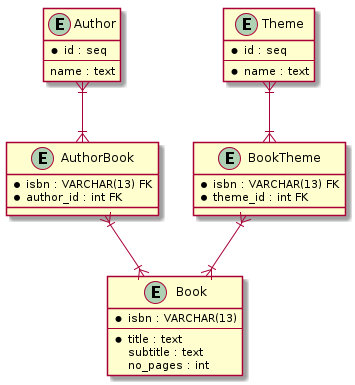

The diagram above was rendered by PlantUML. Its source (embedded in the PNG):
@startuml

entity Author {
  * id : seq
  --
  name : text
}

entity Book {
  * isbn : VARCHAR(13)
  --
  * title : text
  subtitle : text
  no_pages : int
}

entity Theme {
  * id : seq
  --
  * name : text
}

entity BookTheme {
  * isbn : VARCHAR(13) FK
  * theme_id : int FK
}

entity AuthorBook {
  * isbn : VARCHAR(13) FK
  * author_id : int FK
}

Author }|--|{ AuthorBook
AuthorBook }|--|{ Book
Theme }|--|{ BookTheme
BookTheme }|--|{ Book

@enduml